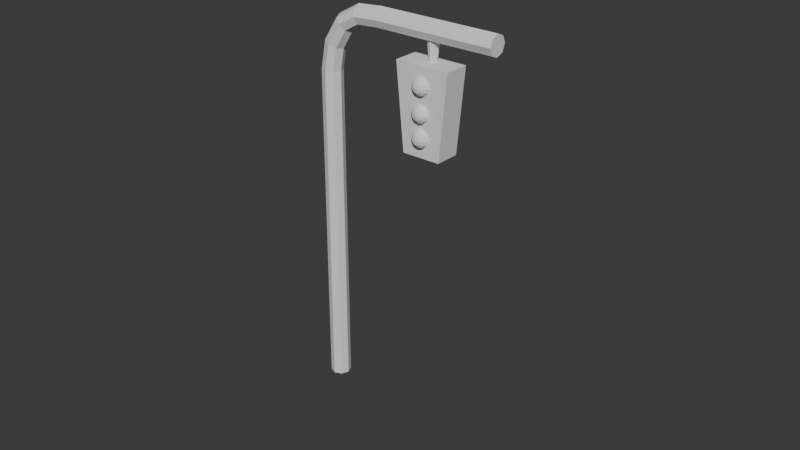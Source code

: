 # Source: Traffic_Light.blend  (saved by Blender 5.0.119; exported with 4.5.12 LTS)
import bpy
from mathutils import Matrix  # noqa: F401  (used for matrix-valued properties, if any)

bpy.ops.wm.read_factory_settings(use_empty=True)
scene = bpy.context.scene
scene.name = 'Scene'

# ---- collections
col_collection = bpy.data.collections.new('Collection'); scene.collection.children.link(col_collection)

# ---- world
world_world = bpy.data.worlds.new('World'); scene.world = world_world
world_world.use_nodes = True; world_world.node_tree.nodes.clear()
_N = world_world.node_tree.nodes; _L = world_world.node_tree.links
n0 = _N.new('ShaderNodeOutputWorld'); n0.name = 'World Output'; n0.location = (200, 100)
n1 = _N.new('ShaderNodeBackground'); n1.name = 'Background'; n1.location = (-200, 100)
n1.inputs[0].default_value = (0.05088, 0.05088, 0.05088, 1.0)
_L.new(n1.outputs[0], n0.inputs[0])
n0.is_active_output = True
world_world.color = (0.05088, 0.05088, 0.05088)
world_world.sun_shadow_jitter_overblur = 0.0

# ---- meshes
me_cylinder_001 = bpy.data.meshes.new('Cylinder.001')
me_cylinder_001.from_pydata([(0.0, 0.003209, 0.0), (0.0, 0.003209, 0.0508), (0.002269, 0.002269, 0.0), (0.002269, 0.002269, 0.0508), (0.003209, 4.362e-10, 0.0), (0.003209, 4.362e-10, 0.0508), (0.002269, -0.002269, 0.0), (0.002269, -0.002269, 0.0508), (0.0, -0.003209, 0.0), (0.0, -0.003209, 0.0508), (-0.002269, -0.002269, 0.0), (-0.002269, -0.002269, 0.0508), (-0.003209, 4.362e-10, 0.0), (-0.003209, 4.362e-10, 0.0508), (-0.002269, 0.002269, 0.0), (-0.002269, 0.002269, 0.0508), (0.002269, 0.002269, 0.1046), (1.345e-08, 0.003209, 0.1046), (0.003209, 4.362e-10, 0.1046), (0.002269, -0.002269, 0.1046), (1.345e-08, -0.003209, 0.1046), (-0.002269, -0.002269, 0.1046), (-0.003209, 4.362e-10, 0.1046), (-0.002269, 0.002269, 0.1046), (0.003613, 0.002269, 0.112), (0.00156, 0.003209, 0.1129), (0.004463, 1.778e-09, 0.1116), (0.003613, -0.002269, 0.112), (0.00156, -0.003209, 0.1129), (-0.0004925, -0.002269, 0.1139), (-0.001343, 1.411e-09, 0.1143), (-0.0004925, 0.002269, 0.1139), (0.007322, 0.002269, 0.118), (0.005757, 0.003209, 0.1197), (0.00797, 2.482e-09, 0.1173), (0.007322, -0.002269, 0.118), (0.005757, -0.003209, 0.1197), (0.004192, -0.002269, 0.1213), (0.003543, 1.857e-09, 0.122), (0.004192, 0.002269, 0.1213), (0.01191, 0.002269, 0.1207), (0.01138, 0.003209, 0.1229), (0.01213, 5.224e-09, 0.1198), (0.01191, -0.002269, 0.1207), (0.01138, -0.003209, 0.1229), (0.01085, -0.002269, 0.1251), (0.01063, 4.385e-09, 0.126), (0.01085, 0.002269, 0.1251), (0.01884, 0.002269, 0.1212), (0.01884, 0.003209, 0.1235), (0.01884, 4.897e-09, 0.1202), (0.01884, -0.002269, 0.1212), (0.01884, -0.003209, 0.1235), (0.01884, -0.002269, 0.1257), (0.01884, 4.035e-09, 0.1267), (0.01884, 0.002269, 0.1257), (0.02574, 0.002269, 0.1212), (0.02574, 0.003209, 0.1235), (0.02574, 7.482e-09, 0.1202), (0.02574, -0.002269, 0.1212), (0.02574, -0.003209, 0.1235), (0.02573, -0.002269, 0.1257), (0.02573, 6.619e-09, 0.1267), (0.02573, 0.002269, 0.1257), (0.02574, 0.002269, 0.1212), (0.02574, 0.003209, 0.1235), (0.02574, 7.482e-09, 0.1202), (0.02574, -0.002269, 0.1212), (0.02574, -0.003209, 0.1235), (0.02573, -0.002269, 0.1257), (0.02573, 6.619e-09, 0.1267), (0.02573, 0.002269, 0.1257), (0.05763, 0.002269, 0.1212), (0.05763, 0.003209, 0.1235), (0.05763, 4.521e-08, 0.1203), (0.05763, -0.002269, 0.1212), (0.05763, -0.003209, 0.1235), (0.05763, -0.002269, 0.1257), (0.05763, 4.435e-08, 0.1267), (0.05763, 0.002269, 0.1257), (0.03705, 0.001228, 0.1147), (0.03705, 0.002213, 0.1249), (0.03791, 0.000872, 0.1147), (0.03861, 0.001569, 0.1249), (0.03827, 1.279e-05, 0.1147), (0.03925, 1.279e-05, 0.1249), (0.03791, -0.0008464, 0.1147), (0.03861, -0.001543, 0.1249), (0.03705, -0.001202, 0.1147), (0.03705, -0.002187, 0.1249), (0.03619, -0.0008464, 0.1147), (0.0355, -0.001543, 0.1249), (0.03584, 1.279e-05, 0.1147), (0.03485, 1.279e-05, 0.1249), (0.03619, 0.000872, 0.1147), (0.0355, 0.001569, 0.1249), (0.03435, -0.002672, 0.115), (0.03435, 0.002775, 0.1095), (0.03435, 0.002775, 0.115), (0.0398, -0.002672, 0.115), (0.0398, 0.002775, 0.1095), (0.0398, 0.002775, 0.115), (0.03104, 0.002775, 0.08848), (0.03104, -0.002672, 0.08848), (0.02849, -0.002672, 0.115), (0.02849, 0.002775, 0.115), (0.0433, 0.002775, 0.08848), (0.04585, 0.002775, 0.115), (0.0433, -0.002672, 0.08848), (0.04585, -0.002672, 0.115), (0.03435, -0.00521, 0.1095), (0.03435, -0.00521, 0.115), (0.0398, -0.00521, 0.115), (0.0398, -0.00521, 0.1095), (0.03104, -0.00521, 0.08848), (0.02849, -0.00521, 0.115), (0.04585, -0.00521, 0.115), (0.0433, -0.00521, 0.08848), (0.03702, -0.007457, 0.1092), (0.03773, -0.003265, 0.1002), (0.03702, -0.006333, 0.1117), (0.03825, -0.004087, 0.09929), (0.03702, -0.004087, 0.1117), (0.03844, -0.00521, 0.09896), (0.03702, -0.002964, 0.1092), (0.03825, -0.006333, 0.09929), (0.03773, -0.007156, 0.1104), (0.03825, -0.006333, 0.1113), (0.03844, -0.00521, 0.1117), (0.03825, -0.004087, 0.1113), (0.03773, -0.003265, 0.1104), (0.03773, -0.007156, 0.1002), (0.03825, -0.003265, 0.1007), (0.03825, -0.007156, 0.1099), (0.03915, -0.006333, 0.1104), (0.03947, -0.00521, 0.1106), (0.03915, -0.004087, 0.1104), (0.03825, -0.003265, 0.1099), (0.03915, -0.004087, 0.1002), (0.03947, -0.00521, 0.1), (0.03844, -0.007156, 0.1092), (0.03947, -0.006333, 0.1092), (0.03985, -0.00521, 0.1092), (0.03947, -0.004087, 0.1092), (0.03844, -0.003265, 0.1092), (0.03915, -0.006333, 0.1002), (0.03825, -0.007156, 0.1007), (0.03825, -0.007156, 0.1085), (0.03915, -0.006333, 0.108), (0.03947, -0.00521, 0.1078), (0.03915, -0.004087, 0.108), (0.03825, -0.003265, 0.1085), (0.03844, -0.003265, 0.1014), (0.03947, -0.004087, 0.1014), (0.03773, -0.007156, 0.108), (0.03825, -0.006333, 0.1071), (0.03844, -0.00521, 0.1068), (0.03825, -0.004087, 0.1071), (0.03773, -0.003265, 0.108), (0.03985, -0.00521, 0.1014), (0.03947, -0.006333, 0.1014), (0.03702, -0.007156, 0.1078), (0.03702, -0.006333, 0.1068), (0.03702, -0.00521, 0.1064), (0.03702, -0.004087, 0.1068), (0.03702, -0.003265, 0.1078), (0.03844, -0.007156, 0.1014), (0.03825, -0.003265, 0.1021), (0.03631, -0.007156, 0.108), (0.03579, -0.006333, 0.1071), (0.0356, -0.00521, 0.1068), (0.03579, -0.004087, 0.1071), (0.03631, -0.003265, 0.108), (0.03915, -0.004087, 0.1026), (0.03947, -0.00521, 0.1028), (0.03579, -0.007156, 0.1085), (0.03489, -0.006333, 0.108), (0.03456, -0.00521, 0.1078), (0.03489, -0.004087, 0.108), (0.03579, -0.003265, 0.1085), (0.03915, -0.006333, 0.1026), (0.03825, -0.007156, 0.1021), (0.0356, -0.007156, 0.1092), (0.03456, -0.006333, 0.1092), (0.03418, -0.00521, 0.1092), (0.03456, -0.004087, 0.1092), (0.0356, -0.003265, 0.1092), (0.03773, -0.003265, 0.1026), (0.03825, -0.004087, 0.1035), (0.03579, -0.007156, 0.1099), (0.03489, -0.006333, 0.1104), (0.03456, -0.00521, 0.1106), (0.03489, -0.004087, 0.1104), (0.03579, -0.003265, 0.1099), (0.03844, -0.00521, 0.1039), (0.03825, -0.006333, 0.1035), (0.03631, -0.007156, 0.1104), (0.03579, -0.006333, 0.1113), (0.0356, -0.00521, 0.1117), (0.03579, -0.004087, 0.1113), (0.03631, -0.003265, 0.1104), (0.03773, -0.007156, 0.1026), (0.03702, -0.002964, 0.1014), (0.03702, -0.007156, 0.1106), (0.03702, -0.004087, 0.1039), (0.03702, -0.00521, 0.112), (0.03702, -0.006333, 0.1039), (0.03702, -0.003265, 0.1106), (0.03702, -0.007457, 0.1014), (0.03702, -0.007156, 0.1), (0.03702, -0.006333, 0.09896), (0.03702, -0.00521, 0.09858), (0.03702, -0.004087, 0.09896), (0.03702, -0.003265, 0.1), (0.03631, -0.007156, 0.1002), (0.03579, -0.006333, 0.09929), (0.0356, -0.00521, 0.09896), (0.03579, -0.004087, 0.09929), (0.03631, -0.003265, 0.1002), (0.03579, -0.007156, 0.1007), (0.03489, -0.006333, 0.1002), (0.03456, -0.00521, 0.1), (0.03489, -0.004087, 0.1002), (0.03579, -0.003265, 0.1007), (0.0356, -0.007156, 0.1014), (0.03456, -0.006333, 0.1014), (0.03418, -0.00521, 0.1014), (0.03456, -0.004087, 0.1014), (0.0356, -0.003265, 0.1014), (0.03579, -0.007156, 0.1021), (0.03489, -0.006333, 0.1026), (0.03456, -0.00521, 0.1028), (0.03489, -0.004087, 0.1026), (0.03579, -0.003265, 0.1021), (0.03631, -0.007156, 0.1026), (0.03579, -0.006333, 0.1035), (0.0356, -0.00521, 0.1039), (0.03579, -0.004087, 0.1035), (0.03631, -0.003265, 0.1026), (0.03702, -0.007156, 0.1028), (0.03702, -0.00521, 0.1043), (0.03702, -0.003265, 0.1028), (0.03773, -0.003265, 0.09299), (0.03825, -0.004087, 0.09209), (0.03844, -0.00521, 0.09176), (0.03825, -0.006333, 0.09209), (0.03773, -0.007156, 0.09299), (0.03825, -0.003265, 0.09351), (0.03915, -0.004087, 0.09299), (0.03947, -0.00521, 0.0928), (0.03915, -0.006333, 0.09299), (0.03825, -0.007156, 0.09351), (0.03844, -0.003265, 0.09422), (0.03947, -0.004087, 0.09422), (0.03985, -0.00521, 0.09422), (0.03947, -0.006333, 0.09422), (0.03844, -0.007156, 0.09422), (0.03825, -0.003265, 0.09493), (0.03915, -0.004087, 0.09545), (0.03947, -0.00521, 0.09564), (0.03915, -0.006333, 0.09545), (0.03825, -0.007156, 0.09493), (0.03773, -0.003265, 0.09545), (0.03825, -0.004087, 0.09634), (0.03844, -0.00521, 0.09667), (0.03825, -0.006333, 0.09634), (0.03773, -0.007156, 0.09545), (0.03702, -0.002964, 0.09422), (0.03702, -0.004087, 0.09667), (0.03702, -0.006333, 0.09667), (0.03702, -0.007457, 0.09422), (0.03702, -0.007156, 0.0928), (0.03702, -0.006333, 0.09176), (0.03702, -0.00521, 0.09138), (0.03702, -0.004087, 0.09176), (0.03702, -0.003265, 0.0928), (0.03631, -0.007156, 0.09299), (0.03579, -0.006333, 0.09209), (0.0356, -0.00521, 0.09176), (0.03579, -0.004087, 0.09209), (0.03631, -0.003265, 0.09299), (0.03579, -0.007156, 0.09351), (0.03489, -0.006333, 0.09299), (0.03456, -0.00521, 0.0928), (0.03489, -0.004087, 0.09299), (0.03579, -0.003265, 0.09351), (0.0356, -0.007156, 0.09422), (0.03456, -0.006333, 0.09422), (0.03418, -0.00521, 0.09422), (0.03456, -0.004087, 0.09422), (0.0356, -0.003265, 0.09422), (0.03579, -0.007156, 0.09493), (0.03489, -0.006333, 0.09545), (0.03456, -0.00521, 0.09564), (0.03489, -0.004087, 0.09545), (0.03579, -0.003265, 0.09493), (0.03631, -0.007156, 0.09545), (0.03579, -0.006333, 0.09634), (0.0356, -0.00521, 0.09667), (0.03579, -0.004087, 0.09634), (0.03631, -0.003265, 0.09545), (0.03702, -0.007156, 0.09564), (0.03702, -0.00521, 0.09705), (0.03702, -0.003265, 0.09564)], [], [(0, 1, 3, 2), (2, 3, 5, 4), (4, 5, 7, 6), (6, 7, 9, 8), (8, 9, 11, 10), (10, 11, 13, 12), (11, 9, 20, 21), (12, 13, 15, 14), (14, 15, 1, 0), (0, 2, 4, 6, 8, 10, 12, 14), (18, 16, 24, 26), (1, 15, 23, 17), (3, 1, 17, 16), (7, 5, 18, 19), (13, 11, 21, 22), (9, 7, 19, 20), (15, 13, 22, 23), (5, 3, 16, 18), (25, 31, 39, 33), (23, 22, 30, 31), (21, 20, 28, 29), (19, 18, 26, 27), (16, 17, 25, 24), (17, 23, 31, 25), (22, 21, 29, 30), (20, 19, 27, 28), (35, 34, 42, 43), (30, 29, 37, 38), (28, 27, 35, 36), (26, 24, 32, 34), (31, 30, 38, 39), (29, 28, 36, 37), (27, 26, 34, 35), (24, 25, 33, 32), (47, 46, 54, 55), (32, 33, 41, 40), (33, 39, 47, 41), (38, 37, 45, 46), (36, 35, 43, 44), (34, 32, 40, 42), (39, 38, 46, 47), (37, 36, 44, 45), (52, 51, 59, 60), (45, 44, 52, 53), (43, 42, 50, 51), (40, 41, 49, 48), (41, 47, 55, 49), (46, 45, 53, 54), (44, 43, 51, 52), (42, 40, 48, 50), (57, 63, 71, 65), (50, 48, 56, 58), (55, 54, 62, 63), (53, 52, 60, 61), (51, 50, 58, 59), (48, 49, 57, 56), (49, 55, 63, 57), (54, 53, 61, 62), (69, 68, 76, 77), (62, 61, 69, 70), (60, 59, 67, 68), (58, 56, 64, 66), (63, 62, 70, 71), (61, 60, 68, 69), (59, 58, 66, 67), (56, 57, 65, 64), (72, 73, 79, 78, 77, 76, 75, 74), (67, 66, 74, 75), (64, 65, 73, 72), (65, 71, 79, 73), (70, 69, 77, 78), (68, 67, 75, 76), (66, 64, 72, 74), (71, 70, 78, 79), (80, 81, 83, 82), (82, 83, 85, 84), (84, 85, 87, 86), (86, 87, 89, 88), (88, 89, 91, 90), (90, 91, 93, 92), (83, 81, 95, 93, 91, 89, 87, 85), (92, 93, 95, 94), (94, 95, 81, 80), (80, 82, 84, 86, 88, 90, 92, 94), (109, 99, 112, 116), (97, 98, 101, 100), (96, 98, 105, 104), (108, 109, 116, 117), (97, 100, 106, 102), (101, 98, 96, 99), (103, 104, 105, 102), (106, 107, 109, 108), (102, 106, 108, 103), (98, 97, 102, 105), (99, 96, 111, 112), (104, 103, 114, 115), (101, 99, 109, 107), (100, 101, 107, 106), (112, 113, 117, 116), (113, 112, 111, 110), (110, 111, 115, 114), (113, 110, 114, 117), (96, 104, 115, 111), (103, 108, 117, 114), (207, 122, 129, 130), (205, 120, 127, 128), (203, 118, 126), (124, 207, 130), (122, 205, 128, 129), (120, 203, 126, 127), (130, 129, 136, 137), (128, 127, 134, 135), (126, 118, 133), (124, 130, 137), (129, 128, 135, 136), (127, 126, 133, 134), (135, 134, 141, 142), (133, 118, 140), (124, 137, 144), (136, 135, 142, 143), (134, 133, 140, 141), (137, 136, 143, 144), (140, 118, 147), (124, 144, 151), (143, 142, 149, 150), (141, 140, 147, 148), (144, 143, 150, 151), (142, 141, 148, 149), (124, 151, 158), (150, 149, 156, 157), (148, 147, 154, 155), (151, 150, 157, 158), (149, 148, 155, 156), (147, 118, 154), (124, 158, 165), (157, 156, 163, 164), (155, 154, 161, 162), (158, 157, 164, 165), (156, 155, 162, 163), (154, 118, 161), (124, 165, 172), (164, 163, 170, 171), (162, 161, 168, 169), (165, 164, 171, 172), (163, 162, 169, 170), (161, 118, 168), (171, 170, 177, 178), (169, 168, 175, 176), (172, 171, 178, 179), (170, 169, 176, 177), (168, 118, 175), (124, 172, 179), (176, 175, 182, 183), (179, 178, 185, 186), (177, 176, 183, 184), (175, 118, 182), (124, 179, 186), (178, 177, 184, 185), (186, 185, 192, 193), (184, 183, 190, 191), (182, 118, 189), (124, 186, 193), (185, 184, 191, 192), (183, 182, 189, 190), (193, 192, 199, 200), (191, 190, 197, 198), (189, 118, 196), (124, 193, 200), (192, 191, 198, 199), (190, 189, 196, 197), (200, 199, 122, 207), (198, 197, 120, 205), (196, 118, 203), (124, 200, 207), (199, 198, 205, 122), (197, 196, 203, 120), (241, 204, 188, 187), (240, 206, 195, 194), (239, 208, 201), (202, 241, 187), (204, 240, 194, 188), (206, 239, 201, 195), (187, 188, 173, 167), (194, 195, 180, 174), (201, 208, 181), (202, 187, 167), (188, 194, 174, 173), (195, 201, 181, 180), (174, 180, 160, 159), (181, 208, 166), (202, 167, 152), (173, 174, 159, 153), (180, 181, 166, 160), (167, 173, 153, 152), (166, 208, 146), (202, 152, 132), (153, 159, 139, 138), (160, 166, 146, 145), (152, 153, 138, 132), (159, 160, 145, 139), (202, 132, 119), (138, 139, 123, 121), (145, 146, 131, 125), (132, 138, 121, 119), (139, 145, 125, 123), (146, 208, 131), (202, 119, 213), (121, 123, 211, 212), (125, 131, 209, 210), (119, 121, 212, 213), (123, 125, 210, 211), (131, 208, 209), (202, 213, 218), (212, 211, 216, 217), (210, 209, 214, 215), (213, 212, 217, 218), (211, 210, 215, 216), (209, 208, 214), (217, 216, 221, 222), (215, 214, 219, 220), (218, 217, 222, 223), (216, 215, 220, 221), (214, 208, 219), (202, 218, 223), (220, 219, 224, 225), (223, 222, 227, 228), (221, 220, 225, 226), (219, 208, 224), (202, 223, 228), (222, 221, 226, 227), (228, 227, 232, 233), (226, 225, 230, 231), (224, 208, 229), (202, 228, 233), (227, 226, 231, 232), (225, 224, 229, 230), (233, 232, 237, 238), (231, 230, 235, 236), (229, 208, 234), (202, 233, 238), (232, 231, 236, 237), (230, 229, 234, 235), (238, 237, 204, 241), (236, 235, 206, 240), (234, 208, 239), (202, 238, 241), (237, 236, 240, 204), (235, 234, 239, 206), (303, 268, 263, 262), (302, 269, 265, 264), (301, 270, 266), (267, 303, 262), (268, 302, 264, 263), (269, 301, 266, 265), (262, 263, 258, 257), (264, 265, 260, 259), (266, 270, 261), (267, 262, 257), (263, 264, 259, 258), (265, 266, 261, 260), (259, 260, 255, 254), (261, 270, 256), (267, 257, 252), (258, 259, 254, 253), (260, 261, 256, 255), (257, 258, 253, 252), (256, 270, 251), (267, 252, 247), (253, 254, 249, 248), (255, 256, 251, 250), (252, 253, 248, 247), (254, 255, 250, 249), (267, 247, 242), (248, 249, 244, 243), (250, 251, 246, 245), (247, 248, 243, 242), (249, 250, 245, 244), (251, 270, 246), (267, 242, 275), (243, 244, 273, 274), (245, 246, 271, 272), (242, 243, 274, 275), (244, 245, 272, 273), (246, 270, 271), (267, 275, 280), (274, 273, 278, 279), (272, 271, 276, 277), (275, 274, 279, 280), (273, 272, 277, 278), (271, 270, 276), (279, 278, 283, 284), (277, 276, 281, 282), (280, 279, 284, 285), (278, 277, 282, 283), (276, 270, 281), (267, 280, 285), (282, 281, 286, 287), (285, 284, 289, 290), (283, 282, 287, 288), (281, 270, 286), (267, 285, 290), (284, 283, 288, 289), (290, 289, 294, 295), (288, 287, 292, 293), (286, 270, 291), (267, 290, 295), (289, 288, 293, 294), (287, 286, 291, 292), (295, 294, 299, 300), (293, 292, 297, 298), (291, 270, 296), (267, 295, 300), (294, 293, 298, 299), (292, 291, 296, 297), (300, 299, 268, 303), (298, 297, 269, 302), (296, 270, 301), (267, 300, 303), (299, 298, 302, 268), (297, 296, 301, 269)])
_uv = me_cylinder_001.uv_layers.new(name='UVMap')
_uv.uv.foreach_set('vector', [1.0, 0.5, 1.0, 1.0, 0.875, 1.0, 0.875, 0.5, 0.875, 0.5, 0.875, 1.0, 0.75, 1.0, 0.75, 0.5, 0.75, 0.5, 0.75, 1.0, 0.625, 1.0, 0.625, 0.5, 0.625, 0.5, 0.625, 1.0, 0.5, 1.0, 0.5, 0.5, 0.5, 0.5, 0.5, 1.0, 0.375, 1.0, 0.375, 0.5, 0.375, 0.5, 0.375, 1.0, 0.25, 1.0, 0.25, 0.5, 0.375, 1.0, 0.5, 1.0, 0.5, 1.0, 0.375, 1.0, 0.25, 0.5, 0.25, 1.0, 0.125, 1.0, 0.125, 0.5, 0.125, 0.5, 0.125, 1.0, 0.0, 1.0, 0.0, 0.5, 0.75, 0.49, 0.9197, 0.4197, 0.99, 0.25, 0.9197, 0.08029, 0.75, 0.01, 0.5803, 0.08029, 0.51, 0.25, 0.5803, 0.4197, 0.75, 1.0, 0.875, 1.0, 0.875, 1.0, 0.75, 1.0, 0.0, 1.0, 0.125, 1.0, 0.125, 1.0, 0.0, 1.0, 0.875, 1.0, 1.0, 1.0, 1.0, 1.0, 0.875, 1.0, 0.625, 1.0, 0.75, 1.0, 0.75, 1.0, 0.625, 1.0, 0.25, 1.0, 0.375, 1.0, 0.375, 1.0, 0.25, 1.0, 0.5, 1.0, 0.625, 1.0, 0.625, 1.0, 0.5, 1.0, 0.125, 1.0, 0.25, 1.0, 0.25, 1.0, 0.125, 1.0, 0.75, 1.0, 0.875, 1.0, 0.875, 1.0, 0.75, 1.0, 0.0, 1.0, 0.125, 1.0, 0.125, 1.0, 0.0, 1.0, 0.125, 1.0, 0.25, 1.0, 0.25, 1.0, 0.125, 1.0, 0.375, 1.0, 0.5, 1.0, 0.5, 1.0, 0.375, 1.0, 0.625, 1.0, 0.75, 1.0, 0.75, 1.0, 0.625, 1.0, 0.875, 1.0, 1.0, 1.0, 1.0, 1.0, 0.875, 1.0, 0.0, 1.0, 0.125, 1.0, 0.125, 1.0, 0.0, 1.0, 0.25, 1.0, 0.375, 1.0, 0.375, 1.0, 0.25, 1.0, 0.5, 1.0, 0.625, 1.0, 0.625, 1.0, 0.5, 1.0, 0.625, 1.0, 0.75, 1.0, 0.75, 1.0, 0.625, 1.0, 0.25, 1.0, 0.375, 1.0, 0.375, 1.0, 0.25, 1.0, 0.5, 1.0, 0.625, 1.0, 0.625, 1.0, 0.5, 1.0, 0.75, 1.0, 0.875, 1.0, 0.875, 1.0, 0.75, 1.0, 0.125, 1.0, 0.25, 1.0, 0.25, 1.0, 0.125, 1.0, 0.375, 1.0, 0.5, 1.0, 0.5, 1.0, 0.375, 1.0, 0.625, 1.0, 0.75, 1.0, 0.75, 1.0, 0.625, 1.0, 0.875, 1.0, 1.0, 1.0, 1.0, 1.0, 0.875, 1.0, 0.125, 1.0, 0.25, 1.0, 0.25, 1.0, 0.125, 1.0, 0.875, 1.0, 1.0, 1.0, 1.0, 1.0, 0.875, 1.0, 0.0, 1.0, 0.125, 1.0, 0.125, 1.0, 0.0, 1.0, 0.25, 1.0, 0.375, 1.0, 0.375, 1.0, 0.25, 1.0, 0.5, 1.0, 0.625, 1.0, 0.625, 1.0, 0.5, 1.0, 0.75, 1.0, 0.875, 1.0, 0.875, 1.0, 0.75, 1.0, 0.125, 1.0, 0.25, 1.0, 0.25, 1.0, 0.125, 1.0, 0.375, 1.0, 0.5, 1.0, 0.5, 1.0, 0.375, 1.0, 0.5, 1.0, 0.625, 1.0, 0.625, 1.0, 0.5, 1.0, 0.375, 1.0, 0.5, 1.0, 0.5, 1.0, 0.375, 1.0, 0.625, 1.0, 0.75, 1.0, 0.75, 1.0, 0.625, 1.0, 0.875, 1.0, 1.0, 1.0, 1.0, 1.0, 0.875, 1.0, 0.0, 1.0, 0.125, 1.0, 0.125, 1.0, 0.0, 1.0, 0.25, 1.0, 0.375, 1.0, 0.375, 1.0, 0.25, 1.0, 0.5, 1.0, 0.625, 1.0, 0.625, 1.0, 0.5, 1.0, 0.75, 1.0, 0.875, 1.0, 0.875, 1.0, 0.75, 1.0, 0.0, 1.0, 0.125, 1.0, 0.125, 1.0, 0.0, 1.0, 0.75, 1.0, 0.875, 1.0, 0.875, 1.0, 0.75, 1.0, 0.125, 1.0, 0.25, 1.0, 0.25, 1.0, 0.125, 1.0, 0.375, 1.0, 0.5, 1.0, 0.5, 1.0, 0.375, 1.0, 0.625, 1.0, 0.75, 1.0, 0.75, 1.0, 0.625, 1.0, 0.875, 1.0, 1.0, 1.0, 1.0, 1.0, 0.875, 1.0, 0.0, 1.0, 0.125, 1.0, 0.125, 1.0, 0.0, 1.0, 0.25, 1.0, 0.375, 1.0, 0.375, 1.0, 0.25, 1.0, 0.375, 1.0, 0.5, 1.0, 0.5, 1.0, 0.375, 1.0, 0.25, 1.0, 0.375, 1.0, 0.375, 1.0, 0.25, 1.0, 0.5, 1.0, 0.625, 1.0, 0.625, 1.0, 0.5, 1.0, 0.75, 1.0, 0.875, 1.0, 0.875, 1.0, 0.75, 1.0, 0.125, 1.0, 0.25, 1.0, 0.25, 1.0, 0.125, 1.0, 0.375, 1.0, 0.5, 1.0, 0.5, 1.0, 0.375, 1.0, 0.625, 1.0, 0.75, 1.0, 0.75, 1.0, 0.625, 1.0, 0.875, 1.0, 1.0, 1.0, 1.0, 1.0, 0.875, 1.0, 0.4197, 0.4197, 0.25, 0.49, 0.08029, 0.4197, 0.01, 0.25, 0.08029, 0.08029, 0.25, 0.01, 0.4197, 0.08029, 0.49, 0.25, 0.625, 1.0, 0.75, 1.0, 0.75, 1.0, 0.625, 1.0, 0.875, 1.0, 1.0, 1.0, 1.0, 1.0, 0.875, 1.0, 0.0, 1.0, 0.125, 1.0, 0.125, 1.0, 0.0, 1.0, 0.25, 1.0, 0.375, 1.0, 0.375, 1.0, 0.25, 1.0, 0.5, 1.0, 0.625, 1.0, 0.625, 1.0, 0.5, 1.0, 0.75, 1.0, 0.875, 1.0, 0.875, 1.0, 0.75, 1.0, 0.125, 1.0, 0.25, 1.0, 0.25, 1.0, 0.125, 1.0, 1.0, 0.5, 1.0, 1.0, 0.875, 1.0, 0.875, 0.5, 0.875, 0.5, 0.875, 1.0, 0.75, 1.0, 0.75, 0.5, 0.75, 0.5, 0.75, 1.0, 0.625, 1.0, 0.625, 0.5, 0.625, 0.5, 0.625, 1.0, 0.5, 1.0, 0.5, 0.5, 0.5, 0.5, 0.5, 1.0, 0.375, 1.0, 0.375, 0.5, 0.375, 0.5, 0.375, 1.0, 0.25, 1.0, 0.25, 0.5, 0.4197, 0.4197, 0.25, 0.49, 0.08029, 0.4197, 0.01, 0.25, 0.08029, 0.08029, 0.25, 0.01, 0.4197, 0.08029, 0.49, 0.25, 0.25, 0.5, 0.25, 1.0, 0.125, 1.0, 0.125, 0.5, 0.125, 0.5, 0.125, 1.0, 0.0, 1.0, 0.0, 0.5, 0.75, 0.49, 0.9197, 0.4197, 0.99, 0.25, 0.9197, 0.08029, 0.75, 0.01, 0.5803, 0.08029, 0.51, 0.25, 0.5803, 0.4197, 0.625, 0.75, 0.625, 0.75, 0.625, 0.75, 0.625, 0.75, 0.375, 0.25, 0.625, 0.25, 0.625, 0.5, 0.375, 0.5, 0.875, 0.75, 0.875, 0.5, 0.875, 0.5, 0.875, 0.75, 0.375, 0.75, 0.625, 0.75, 0.625, 0.75, 0.375, 0.75, 0.375, 0.25, 0.375, 0.5, 0.375, 0.5, 0.375, 0.25, 0.625, 0.5, 0.875, 0.5, 0.875, 0.75, 0.625, 0.75, 0.375, 0.0, 0.625, 0.0, 0.625, 0.25, 0.375, 0.25, 0.375, 0.5, 0.625, 0.5, 0.625, 0.75, 0.375, 0.75, 0.125, 0.5, 0.375, 0.5, 0.375, 0.75, 0.125, 0.75, 0.625, 0.25, 0.375, 0.25, 0.375, 0.25, 0.625, 0.25, 0.625, 0.75, 0.875, 0.75, 0.875, 0.75, 0.625, 0.75, 0.625, 0.0, 0.375, 0.0, 0.375, 0.0, 0.625, 0.0, 0.625, 0.5, 0.625, 0.75, 0.625, 0.75, 0.625, 0.5, 0.375, 0.5, 0.625, 0.5, 0.625, 0.5, 0.375, 0.5, 0.625, 0.75, 0.375, 0.75, 0.375, 0.75, 0.625, 0.75, 0.375, 0.75, 0.625, 0.75, 0.625, 1.0, 0.375, 1.0, 0.375, 1.0, 0.625, 1.0, 0.625, 1.0, 0.375, 1.0, 0.375, 0.75, 0.375, 1.0, 0.375, 1.0, 0.375, 0.75, 0.875, 0.75, 0.875, 0.75, 0.875, 0.75, 0.875, 0.75, 0.125, 0.75, 0.375, 0.75, 0.375, 0.75, 0.125, 0.75, 0.75, 0.1667, 0.75, 0.3333, 0.6667, 0.3333, 0.6667, 0.1667, 0.75, 0.5, 0.75, 0.6667, 0.6667, 0.6667, 0.6667, 0.5, 0.75, 0.8333, 0.7083, 1.0, 0.6667, 0.8333, 0.7083, 0.0, 0.75, 0.1667, 0.6667, 0.1667, 0.75, 0.3333, 0.75, 0.5, 0.6667, 0.5, 0.6667, 0.3333, 0.75, 0.6667, 0.75, 0.8333, 0.6667, 0.8333, 0.6667, 0.6667, 0.6667, 0.1667, 0.6667, 0.3333, 0.5833, 0.3333, 0.5833, 0.1667, 0.6667, 0.5, 0.6667, 0.6667, 0.5833, 0.6667, 0.5833, 0.5, 0.6667, 0.8333, 0.625, 1.0, 0.5833, 0.8333, 0.625, 0.0, 0.6667, 0.1667, 0.5833, 0.1667, 0.6667, 0.3333, 0.6667, 0.5, 0.5833, 0.5, 0.5833, 0.3333, 0.6667, 0.6667, 0.6667, 0.8333, 0.5833, 0.8333, 0.5833, 0.6667, 0.5833, 0.5, 0.5833, 0.6667, 0.5, 0.6667, 0.5, 0.5, 0.5833, 0.8333, 0.5417, 1.0, 0.5, 0.8333, 0.5417, 0.0, 0.5833, 0.1667, 0.5, 0.1667, 0.5833, 0.3333, 0.5833, 0.5, 0.5, 0.5, 0.5, 0.3333, 0.5833, 0.6667, 0.5833, 0.8333, 0.5, 0.8333, 0.5, 0.6667, 0.5833, 0.1667, 0.5833, 0.3333, 0.5, 0.3333, 0.5, 0.1667, 0.5, 0.8333, 0.4583, 1.0, 0.4167, 0.8333, 0.4583, 0.0, 0.5, 0.1667, 0.4167, 0.1667, 0.5, 0.3333, 0.5, 0.5, 0.4167, 0.5, 0.4167, 0.3333, 0.5, 0.6667, 0.5, 0.8333, 0.4167, 0.8333, 0.4167, 0.6667, 0.5, 0.1667, 0.5, 0.3333, 0.4167, 0.3333, 0.4167, 0.1667, 0.5, 0.5, 0.5, 0.6667, 0.4167, 0.6667, 0.4167, 0.5, 0.375, 0.0, 0.4167, 0.1667, 0.3333, 0.1667, 0.4167, 0.3333, 0.4167, 0.5, 0.3333, 0.5, 0.3333, 0.3333, 0.4167, 0.6667, 0.4167, 0.8333, 0.3333, 0.8333, 0.3333, 0.6667, 0.4167, 0.1667, 0.4167, 0.3333, 0.3333, 0.3333, 0.3333, 0.1667, 0.4167, 0.5, 0.4167, 0.6667, 0.3333, 0.6667, 0.3333, 0.5, 0.4167, 0.8333, 0.375, 1.0, 0.3333, 0.8333, 0.2917, 0.0, 0.3333, 0.1667, 0.25, 0.1667, 0.3333, 0.3333, 0.3333, 0.5, 0.25, 0.5, 0.25, 0.3333, 0.3333, 0.6667, 0.3333, 0.8333, 0.25, 0.8333, 0.25, 0.6667, 0.3333, 0.1667, 0.3333, 0.3333, 0.25, 0.3333, 0.25, 0.1667, 0.3333, 0.5, 0.3333, 0.6667, 0.25, 0.6667, 0.25, 0.5, 0.3333, 0.8333, 0.2917, 1.0, 0.25, 0.8333, 0.2083, 0.0, 0.25, 0.1667, 0.1667, 0.1667, 0.25, 0.3333, 0.25, 0.5, 0.1667, 0.5, 0.1667, 0.3333, 0.25, 0.6667, 0.25, 0.8333, 0.1667, 0.8333, 0.1667, 0.6667, 0.25, 0.1667, 0.25, 0.3333, 0.1667, 0.3333, 0.1667, 0.1667, 0.25, 0.5, 0.25, 0.6667, 0.1667, 0.6667, 0.1667, 0.5, 0.25, 0.8333, 0.2083, 1.0, 0.1667, 0.8333, 0.1667, 0.3333, 0.1667, 0.5, 0.08333, 0.5, 0.08333, 0.3333, 0.1667, 0.6667, 0.1667, 0.8333, 0.08333, 0.8333, 0.08333, 0.6667, 0.1667, 0.1667, 0.1667, 0.3333, 0.08333, 0.3333, 0.08333, 0.1667, 0.1667, 0.5, 0.1667, 0.6667, 0.08333, 0.6667, 0.08333, 0.5, 0.1667, 0.8333, 0.125, 1.0, 0.08333, 0.8333, 0.125, 0.0, 0.1667, 0.1667, 0.08333, 0.1667, 0.08333, 0.6667, 0.08333, 0.8333, 0.0, 0.8333, 0.0, 0.6667, 0.08333, 0.1667, 0.08333, 0.3333, 0.0, 0.3333, 0.0, 0.1667, 0.08333, 0.5, 0.08333, 0.6667, 0.0, 0.6667, 0.0, 0.5, 0.08333, 0.8333, 0.04167, 1.0, 0.0, 0.8333, 0.04167, 0.0, 0.08333, 0.1667, 0.0, 0.1667, 0.08333, 0.3333, 0.08333, 0.5, 0.0, 0.5, 0.0, 0.3333, 1.0, 0.1667, 1.0, 0.3333, 0.9167, 0.3333, 0.9167, 0.1667, 1.0, 0.5, 1.0, 0.6667, 0.9167, 0.6667, 0.9167, 0.5, 1.0, 0.8333, 0.9583, 1.0, 0.9167, 0.8333, 0.9583, 0.0, 1.0, 0.1667, 0.9167, 0.1667, 1.0, 0.3333, 1.0, 0.5, 0.9167, 0.5, 0.9167, 0.3333, 1.0, 0.6667, 1.0, 0.8333, 0.9167, 0.8333, 0.9167, 0.6667, 0.9167, 0.1667, 0.9167, 0.3333, 0.8333, 0.3333, 0.8333, 0.1667, 0.9167, 0.5, 0.9167, 0.6667, 0.8333, 0.6667, 0.8333, 0.5, 0.9167, 0.8333, 0.875, 1.0, 0.8333, 0.8333, 0.875, 0.0, 0.9167, 0.1667, 0.8333, 0.1667, 0.9167, 0.3333, 0.9167, 0.5, 0.8333, 0.5, 0.8333, 0.3333, 0.9167, 0.6667, 0.9167, 0.8333, 0.8333, 0.8333, 0.8333, 0.6667, 0.8333, 0.1667, 0.8333, 0.3333, 0.75, 0.3333, 0.75, 0.1667, 0.8333, 0.5, 0.8333, 0.6667, 0.75, 0.6667, 0.75, 0.5, 0.8333, 0.8333, 0.7917, 1.0, 0.75, 0.8333, 0.7917, 0.0, 0.8333, 0.1667, 0.75, 0.1667, 0.8333, 0.3333, 0.8333, 0.5, 0.75, 0.5, 0.75, 0.3333, 0.8333, 0.6667, 0.8333, 0.8333, 0.75, 0.8333, 0.75, 0.6667, 0.75, 0.1667, 0.75, 0.3333, 0.6667, 0.3333, 0.6667, 0.1667, 0.75, 0.5, 0.75, 0.6667, 0.6667, 0.6667, 0.6667, 0.5, 0.75, 0.8333, 0.7083, 1.0, 0.6667, 0.8333, 0.7083, 0.0, 0.75, 0.1667, 0.6667, 0.1667, 0.75, 0.3333, 0.75, 0.5, 0.6667, 0.5, 0.6667, 0.3333, 0.75, 0.6667, 0.75, 0.8333, 0.6667, 0.8333, 0.6667, 0.6667, 0.6667, 0.1667, 0.6667, 0.3333, 0.5833, 0.3333, 0.5833, 0.1667, 0.6667, 0.5, 0.6667, 0.6667, 0.5833, 0.6667, 0.5833, 0.5, 0.6667, 0.8333, 0.625, 1.0, 0.5833, 0.8333, 0.625, 0.0, 0.6667, 0.1667, 0.5833, 0.1667, 0.6667, 0.3333, 0.6667, 0.5, 0.5833, 0.5, 0.5833, 0.3333, 0.6667, 0.6667, 0.6667, 0.8333, 0.5833, 0.8333, 0.5833, 0.6667, 0.5833, 0.5, 0.5833, 0.6667, 0.5, 0.6667, 0.5, 0.5, 0.5833, 0.8333, 0.5417, 1.0, 0.5, 0.8333, 0.5417, 0.0, 0.5833, 0.1667, 0.5, 0.1667, 0.5833, 0.3333, 0.5833, 0.5, 0.5, 0.5, 0.5, 0.3333, 0.5833, 0.6667, 0.5833, 0.8333, 0.5, 0.8333, 0.5, 0.6667, 0.5833, 0.1667, 0.5833, 0.3333, 0.5, 0.3333, 0.5, 0.1667, 0.5, 0.8333, 0.4583, 1.0, 0.4167, 0.8333, 0.4583, 0.0, 0.5, 0.1667, 0.4167, 0.1667, 0.5, 0.3333, 0.5, 0.5, 0.4167, 0.5, 0.4167, 0.3333, 0.5, 0.6667, 0.5, 0.8333, 0.4167, 0.8333, 0.4167, 0.6667, 0.5, 0.1667, 0.5, 0.3333, 0.4167, 0.3333, 0.4167, 0.1667, 0.5, 0.5, 0.5, 0.6667, 0.4167, 0.6667, 0.4167, 0.5, 0.375, 0.0, 0.4167, 0.1667, 0.3333, 0.1667, 0.4167, 0.3333, 0.4167, 0.5, 0.3333, 0.5, 0.3333, 0.3333, 0.4167, 0.6667, 0.4167, 0.8333, 0.3333, 0.8333, 0.3333, 0.6667, 0.4167, 0.1667, 0.4167, 0.3333, 0.3333, 0.3333, 0.3333, 0.1667, 0.4167, 0.5, 0.4167, 0.6667, 0.3333, 0.6667, 0.3333, 0.5, 0.4167, 0.8333, 0.375, 1.0, 0.3333, 0.8333, 0.2917, 0.0, 0.3333, 0.1667, 0.25, 0.1667, 0.3333, 0.3333, 0.3333, 0.5, 0.25, 0.5, 0.25, 0.3333, 0.3333, 0.6667, 0.3333, 0.8333, 0.25, 0.8333, 0.25, 0.6667, 0.3333, 0.1667, 0.3333, 0.3333, 0.25, 0.3333, 0.25, 0.1667, 0.3333, 0.5, 0.3333, 0.6667, 0.25, 0.6667, 0.25, 0.5, 0.3333, 0.8333, 0.2917, 1.0, 0.25, 0.8333, 0.2083, 0.0, 0.25, 0.1667, 0.1667, 0.1667, 0.25, 0.3333, 0.25, 0.5, 0.1667, 0.5, 0.1667, 0.3333, 0.25, 0.6667, 0.25, 0.8333, 0.1667, 0.8333, 0.1667, 0.6667, 0.25, 0.1667, 0.25, 0.3333, 0.1667, 0.3333, 0.1667, 0.1667, 0.25, 0.5, 0.25, 0.6667, 0.1667, 0.6667, 0.1667, 0.5, 0.25, 0.8333, 0.2083, 1.0, 0.1667, 0.8333, 0.1667, 0.3333, 0.1667, 0.5, 0.08333, 0.5, 0.08333, 0.3333, 0.1667, 0.6667, 0.1667, 0.8333, 0.08333, 0.8333, 0.08333, 0.6667, 0.1667, 0.1667, 0.1667, 0.3333, 0.08333, 0.3333, 0.08333, 0.1667, 0.1667, 0.5, 0.1667, 0.6667, 0.08333, 0.6667, 0.08333, 0.5, 0.1667, 0.8333, 0.125, 1.0, 0.08333, 0.8333, 0.125, 0.0, 0.1667, 0.1667, 0.08333, 0.1667, 0.08333, 0.6667, 0.08333, 0.8333, 0.0, 0.8333, 0.0, 0.6667, 0.08333, 0.1667, 0.08333, 0.3333, 0.0, 0.3333, 0.0, 0.1667, 0.08333, 0.5, 0.08333, 0.6667, 0.0, 0.6667, 0.0, 0.5, 0.08333, 0.8333, 0.04167, 1.0, 0.0, 0.8333, 0.04167, 0.0, 0.08333, 0.1667, 0.0, 0.1667, 0.08333, 0.3333, 0.08333, 0.5, 0.0, 0.5, 0.0, 0.3333, 1.0, 0.1667, 1.0, 0.3333, 0.9167, 0.3333, 0.9167, 0.1667, 1.0, 0.5, 1.0, 0.6667, 0.9167, 0.6667, 0.9167, 0.5, 1.0, 0.8333, 0.9583, 1.0, 0.9167, 0.8333, 0.9583, 0.0, 1.0, 0.1667, 0.9167, 0.1667, 1.0, 0.3333, 1.0, 0.5, 0.9167, 0.5, 0.9167, 0.3333, 1.0, 0.6667, 1.0, 0.8333, 0.9167, 0.8333, 0.9167, 0.6667, 0.9167, 0.1667, 0.9167, 0.3333, 0.8333, 0.3333, 0.8333, 0.1667, 0.9167, 0.5, 0.9167, 0.6667, 0.8333, 0.6667, 0.8333, 0.5, 0.9167, 0.8333, 0.875, 1.0, 0.8333, 0.8333, 0.875, 0.0, 0.9167, 0.1667, 0.8333, 0.1667, 0.9167, 0.3333, 0.9167, 0.5, 0.8333, 0.5, 0.8333, 0.3333, 0.9167, 0.6667, 0.9167, 0.8333, 0.8333, 0.8333, 0.8333, 0.6667, 0.8333, 0.1667, 0.8333, 0.3333, 0.75, 0.3333, 0.75, 0.1667, 0.8333, 0.5, 0.8333, 0.6667, 0.75, 0.6667, 0.75, 0.5, 0.8333, 0.8333, 0.7917, 1.0, 0.75, 0.8333, 0.7917, 0.0, 0.8333, 0.1667, 0.75, 0.1667, 0.8333, 0.3333, 0.8333, 0.5, 0.75, 0.5, 0.75, 0.3333, 0.8333, 0.6667, 0.8333, 0.8333, 0.75, 0.8333, 0.75, 0.6667, 0.75, 0.1667, 0.75, 0.3333, 0.6667, 0.3333, 0.6667, 0.1667, 0.75, 0.5, 0.75, 0.6667, 0.6667, 0.6667, 0.6667, 0.5, 0.75, 0.8333, 0.7083, 1.0, 0.6667, 0.8333, 0.7083, 0.0, 0.75, 0.1667, 0.6667, 0.1667, 0.75, 0.3333, 0.75, 0.5, 0.6667, 0.5, 0.6667, 0.3333, 0.75, 0.6667, 0.75, 0.8333, 0.6667, 0.8333, 0.6667, 0.6667, 0.6667, 0.1667, 0.6667, 0.3333, 0.5833, 0.3333, 0.5833, 0.1667, 0.6667, 0.5, 0.6667, 0.6667, 0.5833, 0.6667, 0.5833, 0.5, 0.6667, 0.8333, 0.625, 1.0, 0.5833, 0.8333, 0.625, 0.0, 0.6667, 0.1667, 0.5833, 0.1667, 0.6667, 0.3333, 0.6667, 0.5, 0.5833, 0.5, 0.5833, 0.3333, 0.6667, 0.6667, 0.6667, 0.8333, 0.5833, 0.8333, 0.5833, 0.6667, 0.5833, 0.5, 0.5833, 0.6667, 0.5, 0.6667, 0.5, 0.5, 0.5833, 0.8333, 0.5417, 1.0, 0.5, 0.8333, 0.5417, 0.0, 0.5833, 0.1667, 0.5, 0.1667, 0.5833, 0.3333, 0.5833, 0.5, 0.5, 0.5, 0.5, 0.3333, 0.5833, 0.6667, 0.5833, 0.8333, 0.5, 0.8333, 0.5, 0.6667, 0.5833, 0.1667, 0.5833, 0.3333, 0.5, 0.3333, 0.5, 0.1667, 0.5, 0.8333, 0.4583, 1.0, 0.4167, 0.8333, 0.4583, 0.0, 0.5, 0.1667, 0.4167, 0.1667, 0.5, 0.3333, 0.5, 0.5, 0.4167, 0.5, 0.4167, 0.3333, 0.5, 0.6667, 0.5, 0.8333, 0.4167, 0.8333, 0.4167, 0.6667, 0.5, 0.1667, 0.5, 0.3333, 0.4167, 0.3333, 0.4167, 0.1667, 0.5, 0.5, 0.5, 0.6667, 0.4167, 0.6667, 0.4167, 0.5, 0.375, 0.0, 0.4167, 0.1667, 0.3333, 0.1667, 0.4167, 0.3333, 0.4167, 0.5, 0.3333, 0.5, 0.3333, 0.3333, 0.4167, 0.6667, 0.4167, 0.8333, 0.3333, 0.8333, 0.3333, 0.6667, 0.4167, 0.1667, 0.4167, 0.3333, 0.3333, 0.3333, 0.3333, 0.1667, 0.4167, 0.5, 0.4167, 0.6667, 0.3333, 0.6667, 0.3333, 0.5, 0.4167, 0.8333, 0.375, 1.0, 0.3333, 0.8333, 0.2917, 0.0, 0.3333, 0.1667, 0.25, 0.1667, 0.3333, 0.3333, 0.3333, 0.5, 0.25, 0.5, 0.25, 0.3333, 0.3333, 0.6667, 0.3333, 0.8333, 0.25, 0.8333, 0.25, 0.6667, 0.3333, 0.1667, 0.3333, 0.3333, 0.25, 0.3333, 0.25, 0.1667, 0.3333, 0.5, 0.3333, 0.6667, 0.25, 0.6667, 0.25, 0.5, 0.3333, 0.8333, 0.2917, 1.0, 0.25, 0.8333, 0.2083, 0.0, 0.25, 0.1667, 0.1667, 0.1667, 0.25, 0.3333, 0.25, 0.5, 0.1667, 0.5, 0.1667, 0.3333, 0.25, 0.6667, 0.25, 0.8333, 0.1667, 0.8333, 0.1667, 0.6667, 0.25, 0.1667, 0.25, 0.3333, 0.1667, 0.3333, 0.1667, 0.1667, 0.25, 0.5, 0.25, 0.6667, 0.1667, 0.6667, 0.1667, 0.5, 0.25, 0.8333, 0.2083, 1.0, 0.1667, 0.8333, 0.1667, 0.3333, 0.1667, 0.5, 0.08333, 0.5, 0.08333, 0.3333, 0.1667, 0.6667, 0.1667, 0.8333, 0.08333, 0.8333, 0.08333, 0.6667, 0.1667, 0.1667, 0.1667, 0.3333, 0.08333, 0.3333, 0.08333, 0.1667, 0.1667, 0.5, 0.1667, 0.6667, 0.08333, 0.6667, 0.08333, 0.5, 0.1667, 0.8333, 0.125, 1.0, 0.08333, 0.8333, 0.125, 0.0, 0.1667, 0.1667, 0.08333, 0.1667, 0.08333, 0.6667, 0.08333, 0.8333, 0.0, 0.8333, 0.0, 0.6667, 0.08333, 0.1667, 0.08333, 0.3333, 0.0, 0.3333, 0.0, 0.1667, 0.08333, 0.5, 0.08333, 0.6667, 0.0, 0.6667, 0.0, 0.5, 0.08333, 0.8333, 0.04167, 1.0, 0.0, 0.8333, 0.04167, 0.0, 0.08333, 0.1667, 0.0, 0.1667, 0.08333, 0.3333, 0.08333, 0.5, 0.0, 0.5, 0.0, 0.3333, 1.0, 0.1667, 1.0, 0.3333, 0.9167, 0.3333, 0.9167, 0.1667, 1.0, 0.5, 1.0, 0.6667, 0.9167, 0.6667, 0.9167, 0.5, 1.0, 0.8333, 0.9583, 1.0, 0.9167, 0.8333, 0.9583, 0.0, 1.0, 0.1667, 0.9167, 0.1667, 1.0, 0.3333, 1.0, 0.5, 0.9167, 0.5, 0.9167, 0.3333, 1.0, 0.6667, 1.0, 0.8333, 0.9167, 0.8333, 0.9167, 0.6667, 0.9167, 0.1667, 0.9167, 0.3333, 0.8333, 0.3333, 0.8333, 0.1667, 0.9167, 0.5, 0.9167, 0.6667, 0.8333, 0.6667, 0.8333, 0.5, 0.9167, 0.8333, 0.875, 1.0, 0.8333, 0.8333, 0.875, 0.0, 0.9167, 0.1667, 0.8333, 0.1667, 0.9167, 0.3333, 0.9167, 0.5, 0.8333, 0.5, 0.8333, 0.3333, 0.9167, 0.6667, 0.9167, 0.8333, 0.8333, 0.8333, 0.8333, 0.6667, 0.8333, 0.1667, 0.8333, 0.3333, 0.75, 0.3333, 0.75, 0.1667, 0.8333, 0.5, 0.8333, 0.6667, 0.75, 0.6667, 0.75, 0.5, 0.8333, 0.8333, 0.7917, 1.0, 0.75, 0.8333, 0.7917, 0.0, 0.8333, 0.1667, 0.75, 0.1667, 0.8333, 0.3333, 0.8333, 0.5, 0.75, 0.5, 0.75, 0.3333, 0.8333, 0.6667, 0.8333, 0.8333, 0.75, 0.8333, 0.75, 0.6667])
me_cylinder_001.update()

# ---- objects
ob_pole = bpy.data.objects.new('Pole', me_cylinder_001)

# ---- transforms, parenting, visibility, modifiers, constraints
ob_pole.location = (0.0, 0.0, 0.0)

# ---- collection membership
col_collection.objects.link(ob_pole)

# ---- scene / render settings (as saved in the file)
scene.frame_start = 1; scene.frame_end = 250; scene.frame_set(1)
scene.render.engine = 'BLENDER_EEVEE_NEXT'
scene.render.bake_bias = 0.0
scene.render.bake_samples = 0
scene.cycles.sampling_pattern = 'TABULATED_SOBOL'
scene.eevee.use_volume_custom_range = False
bpy.context.view_layer.update()

# ---- added for rendering (the .blend has no active camera and no usable light): camera, sun
cam_auto = bpy.data.cameras.new('AutoCamera')
cam_auto.lens = 50.0
cam_auto.sensor_width = 36.0
cam_auto.clip_end = 1000.0
ob_auto_camera = bpy.data.objects.new('AutoCamera', cam_auto)
scene.collection.objects.link(ob_auto_camera)
ob_auto_camera.location = (0.212255, -0.224178, 0.211378)
ob_auto_camera.rotation_euler = (1.09748, -7.21219e-08, 0.694738)
scene.camera = ob_auto_camera
light_auto_sun = bpy.data.lights.new('AutoSun', 'SUN')
light_auto_sun.energy = 3.0
light_auto_sun.angle = 0.0523599
ob_auto_sun = bpy.data.objects.new('AutoSun', light_auto_sun)
scene.collection.objects.link(ob_auto_sun)
ob_auto_sun.rotation_euler = (0.872665, 0.174533, 0.523599)
bpy.context.view_layer.update()
